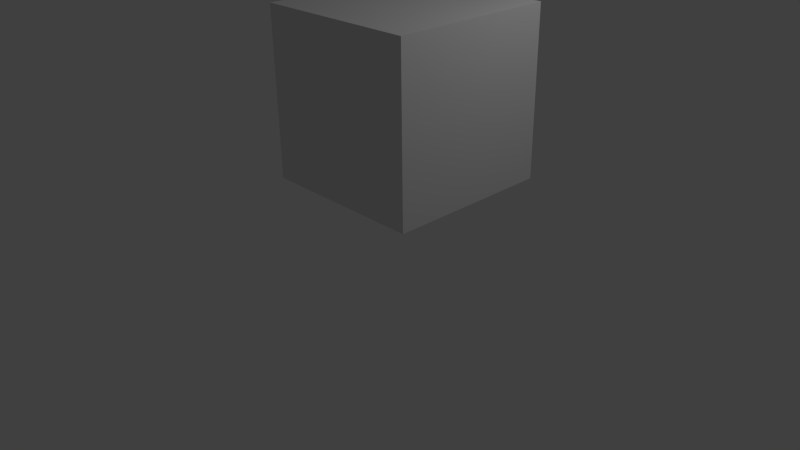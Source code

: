 # Source: untitled.blend  (saved by Blender 2.70.0; exported with 4.5.12 LTS)
import bpy
from mathutils import Matrix  # noqa: F401  (used for matrix-valued properties, if any)

bpy.ops.wm.read_factory_settings(use_empty=True)
scene = bpy.context.scene
scene.name = 'Scene'

# ---- collections
col_collection_1 = bpy.data.collections.new('Collection 1'); scene.collection.children.link(col_collection_1)

# ---- materials (node trees are filled in below, after node groups)
mat_material = bpy.data.materials.new('Material')
mat_material.alpha_threshold = 0.0
mat_material.use_transparent_shadow = False
mat_material.roughness = 0.5
mat_material.line_color = (0.0, 0.0, 0.0, 1.0)

# ---- material node trees

# ---- world
world_world = bpy.data.worlds.new('World'); scene.world = world_world
world_world.color = (0.05088, 0.05088, 0.05088)
world_world.use_sun_shadow = False
world_world.sun_shadow_jitter_overblur = 0.0
world_world.cycles.sampling_method = 'MANUAL'
world_world.cycles.sample_map_resolution = 256

# ---- cameras
cam_camera = bpy.data.cameras.new('Camera')
cam_camera.clip_end = 100.0
cam_camera.lens = 35.0
cam_camera.sensor_width = 32.0
cam_camera.sensor_height = 18.0
cam_camera.ortho_scale = 7.314
cam_camera.dof.focus_distance = 0.0
cam_camera.dof.aperture_fstop = 128.0

# ---- lights
light_lamp = bpy.data.lights.new('Lamp', 'POINT')
light_lamp.transmission_factor = 0.0
light_lamp.cutoff_distance = 30.0
light_lamp.energy = 100.0
light_lamp.shadow_buffer_clip_start = 1.001
light_lamp.shadow_soft_size = 0.1
light_lamp.shadow_maximum_resolution = 0.006
light_lamp.use_absolute_resolution = True
light_lamp.cycles.use_multiple_importance_sampling = False

# ---- meshes
me_cube = bpy.data.meshes.new('Cube')
me_cube.from_pydata([(1.0, 1.0, -1.0), (1.0, -1.0, -1.0), (-1.0, -1.0, -1.0), (-1.0, 1.0, -1.0), (1.0, 1.0, 1.0), (1.0, -1.0, 1.0), (-1.0, -1.0, 1.0), (-1.0, 1.0, 1.0)], [], [(0, 1, 2, 3), (4, 7, 6, 5), (0, 4, 5, 1), (1, 5, 6, 2), (2, 6, 7, 3), (4, 0, 3, 7)])
me_cube.materials.append(mat_material)
me_cube.use_remesh_preserve_volume = False
me_cube.use_remesh_preserve_attributes = False
me_cube.use_mirror_vertex_groups = False
me_cube.update()

# ---- objects
ob_cube = bpy.data.objects.new('Cube', me_cube)
ob_lamp = bpy.data.objects.new('Lamp', light_lamp)
ob_camera = bpy.data.objects.new('Camera', cam_camera)

# ---- transforms, parenting, visibility, modifiers, constraints
ob_cube.location = (0.7979, -0.1689, 2.36)
ob_cube.lock_rotations_4d = False
ob_cube.empty_display_type = 'ARROWS'
ob_cube.lineart.crease_threshold = 0.0
ob_lamp.location = (4.076, 1.005, 5.904)
ob_lamp.rotation_euler = (0.6503, 0.05522, 1.866)
ob_lamp.lock_rotations_4d = False
ob_lamp.empty_display_type = 'ARROWS'
ob_lamp.color = (0.0, 0.0, 0.0, 0.0)
ob_lamp.lineart.crease_threshold = 0.0
ob_camera.location = (7.481, -6.508, 5.344)
ob_camera.rotation_euler = (1.109, 0.01082, 0.8149)
ob_camera.lock_rotations_4d = False
ob_camera.empty_display_type = 'ARROWS'
ob_camera.color = (0.0, 0.0, 0.0, 0.0)
ob_camera.display_type = 'WIRE'
ob_camera.lineart.crease_threshold = 0.0

# ---- collection membership
col_collection_1.objects.link(ob_cube)
col_collection_1.objects.link(ob_lamp)
col_collection_1.objects.link(ob_camera)

# ---- scene / render settings (as saved in the file)
scene.camera = ob_camera
scene.frame_start = 1; scene.frame_end = 250; scene.frame_set(1)
scene.render.engine = 'BLENDER_EEVEE_NEXT'
scene.render.resolution_percentage = 50
scene.render.dither_intensity = 0.0
scene.cycles.use_denoising = False
scene.cycles.samples = 10
scene.cycles.sampling_pattern = 'TABULATED_SOBOL'
scene.cycles.light_sampling_threshold = 0.0
scene.cycles.use_adaptive_sampling = False
scene.cycles.use_light_tree = False
scene.cycles.blur_glossy = 0.0
scene.cycles.volume_bounces = 1
scene.cycles.pixel_filter_type = 'GAUSSIAN'
scene.cycles.sample_clamp_indirect = 0.0
scene.view_settings.view_transform = 'Standard'
bpy.context.view_layer.update()
